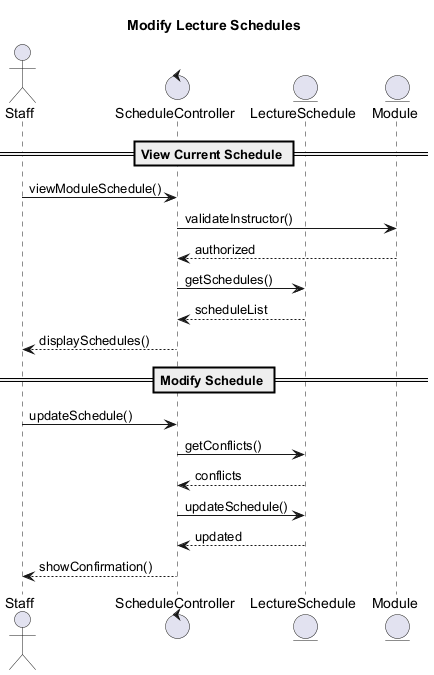

The diagram above was rendered by PlantUML. Its source (embedded in the PNG):
@startuml
Title Modify Lecture Schedules

actor Staff
control ScheduleController as Controller
entity LectureSchedule as Schedule
entity Module

== View Current Schedule ==
Staff -> Controller: viewModuleSchedule()
Controller -> Module: validateInstructor()
Module --> Controller: authorized
Controller -> Schedule: getSchedules()
Schedule --> Controller: scheduleList
Controller --> Staff: displaySchedules()

== Modify Schedule ==
Staff -> Controller: updateSchedule()
Controller -> Schedule: getConflicts()
Schedule --> Controller: conflicts
Controller -> Schedule: updateSchedule()
Schedule --> Controller: updated
Controller --> Staff: showConfirmation()

@enduml